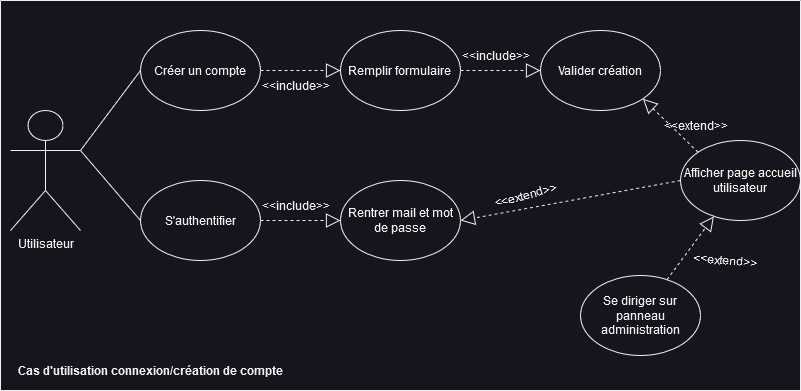

The diagram above was exported from draw.io. Its source (the exported page's mxGraphModel, read from the mxfile embedded in the PNG):
<mxGraphModel dx="1434" dy="820" grid="1" gridSize="10" guides="1" tooltips="1" connect="1" arrows="1" fold="1" page="1" pageScale="1" pageWidth="827" pageHeight="1169" math="0" shadow="0">
  <root>
    <mxCell id="0" />
    <mxCell id="1" parent="0" />
    <mxCell id="KTqMhkR8k0q7jNxjBT2X-1" value="Utilisateur" style="shape=umlActor;verticalLabelPosition=bottom;verticalAlign=top;html=1;outlineConnect=0;" parent="1" vertex="1">
      <mxGeometry x="30" y="190" width="70" height="120" as="geometry" />
    </mxCell>
    <mxCell id="KTqMhkR8k0q7jNxjBT2X-2" value="Créer un compte" style="ellipse;whiteSpace=wrap;html=1;" parent="1" vertex="1">
      <mxGeometry x="160" y="110" width="120" height="80" as="geometry" />
    </mxCell>
    <mxCell id="KTqMhkR8k0q7jNxjBT2X-3" value="S'authentifier" style="ellipse;whiteSpace=wrap;html=1;" parent="1" vertex="1">
      <mxGeometry x="160" y="260" width="120" height="80" as="geometry" />
    </mxCell>
    <mxCell id="KTqMhkR8k0q7jNxjBT2X-4" value="&lt;div&gt;Remplir formulaire&lt;br&gt;&lt;/div&gt;" style="ellipse;whiteSpace=wrap;html=1;" parent="1" vertex="1">
      <mxGeometry x="360" y="110" width="120" height="80" as="geometry" />
    </mxCell>
    <mxCell id="KTqMhkR8k0q7jNxjBT2X-5" value="Rentrer mail et mot de passe" style="ellipse;whiteSpace=wrap;html=1;" parent="1" vertex="1">
      <mxGeometry x="360" y="260" width="120" height="80" as="geometry" />
    </mxCell>
    <mxCell id="KTqMhkR8k0q7jNxjBT2X-6" value="Valider création" style="ellipse;whiteSpace=wrap;html=1;" parent="1" vertex="1">
      <mxGeometry x="560" y="110" width="120" height="80" as="geometry" />
    </mxCell>
    <mxCell id="KTqMhkR8k0q7jNxjBT2X-7" value="Afficher page accueil utilisateur" style="ellipse;whiteSpace=wrap;html=1;" parent="1" vertex="1">
      <mxGeometry x="700" y="220" width="120" height="80" as="geometry" />
    </mxCell>
    <mxCell id="KTqMhkR8k0q7jNxjBT2X-9" value="" style="endArrow=none;html=1;rounded=0;exitX=1;exitY=0.3333333333333333;exitDx=0;exitDy=0;exitPerimeter=0;entryX=0;entryY=0.5;entryDx=0;entryDy=0;" parent="1" source="KTqMhkR8k0q7jNxjBT2X-1" target="KTqMhkR8k0q7jNxjBT2X-2" edge="1">
      <mxGeometry width="50" height="50" relative="1" as="geometry">
        <mxPoint x="390" y="400" as="sourcePoint" />
        <mxPoint x="440" y="350" as="targetPoint" />
      </mxGeometry>
    </mxCell>
    <mxCell id="KTqMhkR8k0q7jNxjBT2X-10" value="" style="endArrow=none;html=1;rounded=0;exitX=1;exitY=0.3333333333333333;exitDx=0;exitDy=0;exitPerimeter=0;entryX=0;entryY=0.5;entryDx=0;entryDy=0;" parent="1" source="KTqMhkR8k0q7jNxjBT2X-1" target="KTqMhkR8k0q7jNxjBT2X-3" edge="1">
      <mxGeometry width="50" height="50" relative="1" as="geometry">
        <mxPoint x="110" y="240" as="sourcePoint" />
        <mxPoint x="160" y="190" as="targetPoint" />
      </mxGeometry>
    </mxCell>
    <mxCell id="KTqMhkR8k0q7jNxjBT2X-28" value="" style="endArrow=block;dashed=1;endFill=0;endSize=12;html=1;rounded=0;exitX=1;exitY=0.5;exitDx=0;exitDy=0;entryX=0;entryY=0.5;entryDx=0;entryDy=0;" parent="1" source="KTqMhkR8k0q7jNxjBT2X-3" target="KTqMhkR8k0q7jNxjBT2X-5" edge="1">
      <mxGeometry width="160" relative="1" as="geometry">
        <mxPoint x="270" y="390" as="sourcePoint" />
        <mxPoint x="430" y="390" as="targetPoint" />
      </mxGeometry>
    </mxCell>
    <mxCell id="KTqMhkR8k0q7jNxjBT2X-29" value="" style="endArrow=block;dashed=1;endFill=0;endSize=12;html=1;rounded=0;exitX=1;exitY=0.5;exitDx=0;exitDy=0;" parent="1" source="KTqMhkR8k0q7jNxjBT2X-2" target="KTqMhkR8k0q7jNxjBT2X-4" edge="1">
      <mxGeometry width="160" relative="1" as="geometry">
        <mxPoint x="370" y="350" as="sourcePoint" />
        <mxPoint x="530" y="350" as="targetPoint" />
      </mxGeometry>
    </mxCell>
    <mxCell id="KTqMhkR8k0q7jNxjBT2X-30" value="" style="endArrow=block;dashed=1;endFill=0;endSize=12;html=1;rounded=0;exitX=1;exitY=0.5;exitDx=0;exitDy=0;entryX=0;entryY=0.5;entryDx=0;entryDy=0;" parent="1" source="KTqMhkR8k0q7jNxjBT2X-4" target="KTqMhkR8k0q7jNxjBT2X-6" edge="1">
      <mxGeometry width="160" relative="1" as="geometry">
        <mxPoint x="500" y="200" as="sourcePoint" />
        <mxPoint x="580" y="200" as="targetPoint" />
      </mxGeometry>
    </mxCell>
    <mxCell id="KTqMhkR8k0q7jNxjBT2X-31" value="" style="endArrow=block;dashed=1;endFill=0;endSize=12;html=1;rounded=0;exitX=0;exitY=0;exitDx=0;exitDy=0;entryX=1;entryY=1;entryDx=0;entryDy=0;" parent="1" source="KTqMhkR8k0q7jNxjBT2X-7" target="KTqMhkR8k0q7jNxjBT2X-6" edge="1">
      <mxGeometry width="160" relative="1" as="geometry">
        <mxPoint x="590" y="220" as="sourcePoint" />
        <mxPoint x="670" y="220" as="targetPoint" />
      </mxGeometry>
    </mxCell>
    <mxCell id="KTqMhkR8k0q7jNxjBT2X-34" value="" style="endArrow=block;dashed=1;endFill=0;endSize=12;html=1;rounded=0;exitX=0;exitY=0.5;exitDx=0;exitDy=0;" parent="1" source="KTqMhkR8k0q7jNxjBT2X-7" edge="1">
      <mxGeometry width="160" relative="1" as="geometry">
        <mxPoint x="540" y="370" as="sourcePoint" />
        <mxPoint x="480" y="300" as="targetPoint" />
      </mxGeometry>
    </mxCell>
    <mxCell id="KTqMhkR8k0q7jNxjBT2X-35" value="" style="swimlane;startSize=0;" parent="1" vertex="1">
      <mxGeometry x="20" y="80" width="800" height="390" as="geometry" />
    </mxCell>
    <mxCell id="KTqMhkR8k0q7jNxjBT2X-36" value="&lt;b&gt;Cas d'utilisation connexion/création de compte&lt;/b&gt;" style="text;html=1;align=center;verticalAlign=middle;resizable=0;points=[];autosize=1;strokeColor=none;fillColor=none;" parent="KTqMhkR8k0q7jNxjBT2X-35" vertex="1">
      <mxGeometry x="10" y="355" width="280" height="30" as="geometry" />
    </mxCell>
    <mxCell id="KTqMhkR8k0q7jNxjBT2X-37" value="&amp;lt;&amp;lt;include&amp;gt;&amp;gt;" style="text;html=1;align=center;verticalAlign=middle;resizable=0;points=[];autosize=1;strokeColor=none;fillColor=none;" parent="KTqMhkR8k0q7jNxjBT2X-35" vertex="1">
      <mxGeometry x="250" y="70" width="90" height="30" as="geometry" />
    </mxCell>
    <mxCell id="KTqMhkR8k0q7jNxjBT2X-39" value="&amp;lt;&amp;lt;include&amp;gt;&amp;gt;" style="text;html=1;align=center;verticalAlign=middle;resizable=0;points=[];autosize=1;strokeColor=none;fillColor=none;" parent="KTqMhkR8k0q7jNxjBT2X-35" vertex="1">
      <mxGeometry x="250" y="190" width="90" height="30" as="geometry" />
    </mxCell>
    <mxCell id="KTqMhkR8k0q7jNxjBT2X-40" value="&amp;lt;&amp;lt;include&amp;gt;&amp;gt;" style="text;html=1;align=center;verticalAlign=middle;resizable=0;points=[];autosize=1;strokeColor=none;fillColor=none;" parent="KTqMhkR8k0q7jNxjBT2X-35" vertex="1">
      <mxGeometry x="450" y="40" width="90" height="30" as="geometry" />
    </mxCell>
    <mxCell id="KTqMhkR8k0q7jNxjBT2X-41" value="&amp;lt;&amp;lt;extend&amp;gt;&amp;gt;" style="text;html=1;align=center;verticalAlign=middle;resizable=0;points=[];autosize=1;strokeColor=none;fillColor=none;rotation=-15;" parent="KTqMhkR8k0q7jNxjBT2X-35" vertex="1">
      <mxGeometry x="480" y="180" width="90" height="30" as="geometry" />
    </mxCell>
    <mxCell id="KTqMhkR8k0q7jNxjBT2X-42" value="&amp;lt;&amp;lt;extend&amp;gt;&amp;gt;" style="text;html=1;align=center;verticalAlign=middle;resizable=0;points=[];autosize=1;strokeColor=none;fillColor=none;rotation=5;" parent="KTqMhkR8k0q7jNxjBT2X-35" vertex="1">
      <mxGeometry x="680" y="245" width="90" height="30" as="geometry" />
    </mxCell>
    <mxCell id="KTqMhkR8k0q7jNxjBT2X-44" value="&amp;lt;&amp;lt;extend&amp;gt;&amp;gt;" style="text;html=1;align=center;verticalAlign=middle;resizable=0;points=[];autosize=1;strokeColor=none;fillColor=none;rotation=0;" parent="KTqMhkR8k0q7jNxjBT2X-35" vertex="1">
      <mxGeometry x="650" y="110" width="90" height="30" as="geometry" />
    </mxCell>
    <mxCell id="KTqMhkR8k0q7jNxjBT2X-8" value="Se diriger sur panneau administration" style="ellipse;whiteSpace=wrap;html=1;" parent="KTqMhkR8k0q7jNxjBT2X-35" vertex="1">
      <mxGeometry x="580" y="275" width="120" height="80" as="geometry" />
    </mxCell>
    <mxCell id="KTqMhkR8k0q7jNxjBT2X-33" value="" style="endArrow=block;dashed=1;endFill=0;endSize=12;html=1;rounded=0;" parent="1" source="KTqMhkR8k0q7jNxjBT2X-8" target="KTqMhkR8k0q7jNxjBT2X-7" edge="1">
      <mxGeometry width="160" relative="1" as="geometry">
        <mxPoint x="560" y="270" as="sourcePoint" />
        <mxPoint x="640" y="270" as="targetPoint" />
      </mxGeometry>
    </mxCell>
  </root>
</mxGraphModel>